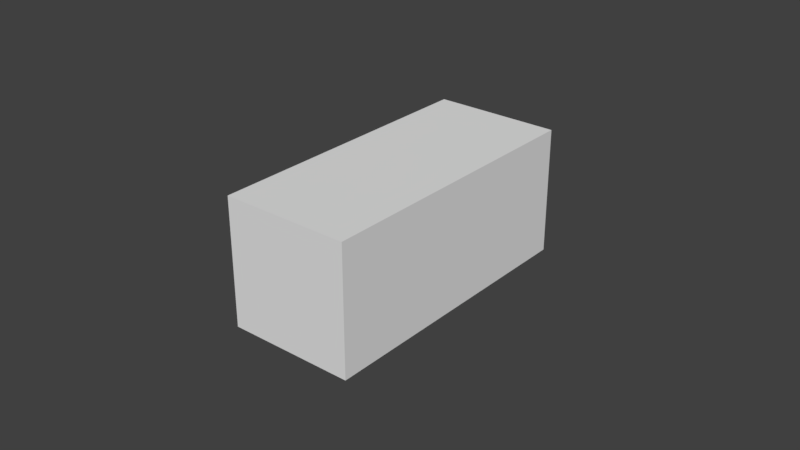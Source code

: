 # Source: unucivil_ammo_unu_ammo_12gauge.blend  (saved by Blender 2.79.0; exported with 4.5.12 LTS)
import bpy
from mathutils import Matrix  # noqa: F401  (used for matrix-valued properties, if any)

bpy.ops.wm.read_factory_settings(use_empty=True)
scene = bpy.context.scene
scene.name = 'Scene'

# ---- collections
col_collection_1 = bpy.data.collections.new('Collection 1'); scene.collection.children.link(col_collection_1)

# ---- materials (node trees are filled in below, after node groups)
mat_fmt_material = bpy.data.materials.new('fmt_material')
mat_fmt_material.alpha_threshold = 0.0
mat_fmt_material.use_transparent_shadow = False
mat_fmt_material.roughness = 0.5

# ---- material node trees

# ---- world
world_world = bpy.data.worlds.new('World'); scene.world = world_world
world_world.color = (0.05088, 0.05088, 0.05088)
world_world.use_sun_shadow = False
world_world.sun_shadow_jitter_overblur = 0.0
world_world.cycles.sampling_method = 'MANUAL'

# ---- meshes
me_group0 = bpy.data.meshes.new('group0')
me_group0.from_pydata([(0.4375, 0.4375, -2.0), (0.4375, 0.4375, 0.0), (0.4375, -0.4375, 7.649e-08), (0.4375, -0.4375, -2.0), (-0.4375, 0.4375, -7.649e-08), (-0.4375, 0.4375, -2.0), (-0.4375, -0.4375, -2.0), (-0.4375, -0.4375, 0.0), (0.4375, 0.4375, -2.0), (-0.4375, 0.4375, -2.0), (-0.4375, 0.4375, -7.649e-08), (0.4375, 0.4375, 0.0), (0.4375, -0.4375, 7.649e-08), (-0.4375, -0.4375, 0.0), (-0.4375, -0.4375, -2.0), (0.4375, -0.4375, -2.0), (0.4375, 0.4375, 0.0), (-0.4375, 0.4375, -7.649e-08), (-0.4375, -0.4375, 0.0), (0.4375, -0.4375, 7.649e-08), (-0.4375, 0.4375, -2.0), (0.4375, 0.4375, -2.0), (0.4375, -0.4375, -2.0), (-0.4375, -0.4375, -2.0)], [], [(0, 1, 2, 3), (4, 5, 6, 7), (8, 9, 10, 11), (12, 13, 14, 15), (16, 17, 18, 19), (20, 21, 22, 23)])
_uv = me_group0.uv_layers.new(name='UVMap')
_uv.uv.foreach_set('vector', [0.625, 0.125, 0.375, 0.125, 0.375, 0.0, 0.625, 0.0, 0.25, 0.125, 0.0, 0.125, 0.0, 0.0, 0.25, 0.0, 0.375, 0.375, 0.25, 0.375, 0.25, 0.125, 0.375, 0.125, 0.5, 0.375, 0.375, 0.375, 0.375, 0.125, 0.5, 0.125, 0.375, 0.125, 0.25, 0.125, 0.25, 0.0, 0.375, 0.0, 0.75, 0.125, 0.625, 0.125, 0.625, 0.0, 0.75, 0.0])
me_group0.materials.append(mat_fmt_material)
me_group0.use_remesh_preserve_volume = False
me_group0.use_remesh_preserve_attributes = False
me_group0.use_mirror_vertex_groups = False
me_group0.update()

# ---- objects
ob_group0 = bpy.data.objects.new('group0', me_group0)

# ---- transforms, parenting, visibility, modifiers, constraints
ob_group0.location = (0.0, 0.0, 0.0)
ob_group0.rotation_euler = (1.571, -0.0, 0.0)
ob_group0.scale = (0.04688, 0.04688, 0.04688)
ob_group0.lineart.crease_threshold = 0.0

# ---- collection membership
col_collection_1.objects.link(ob_group0)

# ---- scene / render settings (as saved in the file)
scene.frame_start = 1; scene.frame_end = 250; scene.frame_set(1)
scene.render.engine = 'BLENDER_EEVEE_NEXT'
scene.render.resolution_percentage = 50
scene.render.dither_intensity = 0.0
scene.render.film_transparent = True
scene.cycles.use_denoising = False
scene.cycles.samples = 128
scene.cycles.sampling_pattern = 'TABULATED_SOBOL'
scene.cycles.use_adaptive_sampling = False
scene.cycles.use_light_tree = False
scene.cycles.blur_glossy = 0.0
scene.cycles.sample_clamp_indirect = 0.0
scene.view_settings.view_transform = 'Standard'
bpy.context.view_layer.update()

# ---- added for rendering (the .blend has no active camera and no usable light): camera, sun
cam_auto = bpy.data.cameras.new('AutoCamera')
cam_auto.lens = 50.0
cam_auto.sensor_width = 36.0
cam_auto.clip_end = 1000.0
ob_auto_camera = bpy.data.objects.new('AutoCamera', cam_auto)
scene.collection.objects.link(ob_auto_camera)
ob_auto_camera.location = (0.185045, -0.175179, 0.148036)
ob_auto_camera.rotation_euler = (1.09748, -7.21219e-08, 0.694738)
scene.camera = ob_auto_camera
light_auto_sun = bpy.data.lights.new('AutoSun', 'SUN')
light_auto_sun.energy = 3.0
light_auto_sun.angle = 0.0523599
ob_auto_sun = bpy.data.objects.new('AutoSun', light_auto_sun)
scene.collection.objects.link(ob_auto_sun)
ob_auto_sun.rotation_euler = (0.872665, 0.174533, 0.523599)
bpy.context.view_layer.update()
